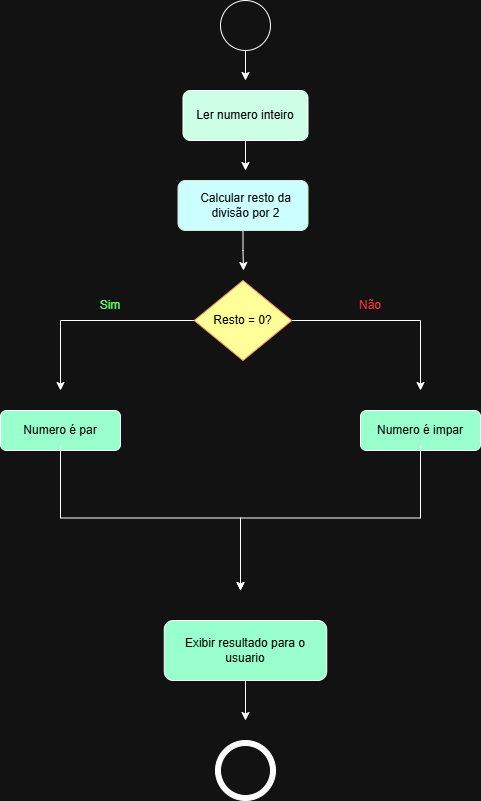

The diagram above was exported from draw.io. Its source (the exported page's mxGraphModel, read from the mxfile embedded in the PNG):
<mxGraphModel dx="860" dy="465" grid="1" gridSize="10" guides="1" tooltips="1" connect="1" arrows="1" fold="1" page="1" pageScale="1" pageWidth="827" pageHeight="1169" background="#ffffff" math="0" shadow="0">
  <root>
    <mxCell id="0" />
    <mxCell id="1" parent="0" />
    <mxCell id="BYPgkR-AiH1vvANDlNsv-38" parent="1" style="rounded=1;whiteSpace=wrap;html=1;shadow=0;fillColor=light-dark(#FFFFFF,#99FFCC);" value="" vertex="1">
      <mxGeometry height="40" width="120" x="160" y="430" as="geometry" />
    </mxCell>
    <mxCell id="BYPgkR-AiH1vvANDlNsv-12" edge="1" parent="1" style="edgeStyle=orthogonalEdgeStyle;rounded=0;orthogonalLoop=1;jettySize=auto;html=1;exitX=0.5;exitY=1;exitDx=0;exitDy=0;">
      <mxGeometry relative="1" as="geometry">
        <mxPoint x="390" y="426.25" as="sourcePoint" />
        <mxPoint x="390" y="426.25" as="targetPoint" />
      </mxGeometry>
    </mxCell>
    <mxCell id="BYPgkR-AiH1vvANDlNsv-25" edge="1" parent="1" source="BYPgkR-AiH1vvANDlNsv-24" style="edgeStyle=orthogonalEdgeStyle;rounded=0;orthogonalLoop=1;jettySize=auto;html=1;exitX=0.5;exitY=1;exitDx=0;exitDy=0;">
      <mxGeometry relative="1" as="geometry">
        <mxPoint x="405" y="100" as="targetPoint" />
      </mxGeometry>
    </mxCell>
    <mxCell id="BYPgkR-AiH1vvANDlNsv-24" parent="1" style="ellipse;whiteSpace=wrap;html=1;aspect=fixed;" value="" vertex="1">
      <mxGeometry height="50" width="50" x="380" y="20" as="geometry" />
    </mxCell>
    <mxCell id="BYPgkR-AiH1vvANDlNsv-30" edge="1" parent="1" source="BYPgkR-AiH1vvANDlNsv-26" style="edgeStyle=orthogonalEdgeStyle;rounded=0;orthogonalLoop=1;jettySize=auto;html=1;exitX=0.5;exitY=1;exitDx=0;exitDy=0;">
      <mxGeometry relative="1" as="geometry">
        <mxPoint x="405" y="190" as="targetPoint" />
      </mxGeometry>
    </mxCell>
    <mxCell id="BYPgkR-AiH1vvANDlNsv-26" parent="1" style="rounded=1;whiteSpace=wrap;html=1;fillColor=light-dark(#FFFFFF,#CCFFE6);fontColor=light-dark(#000000,#000000);" value="" vertex="1">
      <mxGeometry height="50" width="125" x="342.5" y="110" as="geometry" />
    </mxCell>
    <mxCell id="BYPgkR-AiH1vvANDlNsv-27" parent="1" style="text;html=1;whiteSpace=wrap;strokeColor=light-dark(#000000,transparent);fillColor=light-dark(#FFFFFF,transparent);align=center;verticalAlign=middle;rounded=0;gradientColor=none;fontColor=light-dark(#000000,#000000);" value="Ler numero inteiro" vertex="1">
      <mxGeometry height="30" width="100" x="355" y="120" as="geometry" />
    </mxCell>
    <mxCell id="BYPgkR-AiH1vvANDlNsv-32" edge="1" parent="1" source="BYPgkR-AiH1vvANDlNsv-31" style="edgeStyle=orthogonalEdgeStyle;rounded=0;orthogonalLoop=1;jettySize=auto;html=1;exitX=0.5;exitY=1;exitDx=0;exitDy=0;">
      <mxGeometry relative="1" as="geometry">
        <mxPoint x="403" y="290" as="targetPoint" />
      </mxGeometry>
    </mxCell>
    <mxCell id="BYPgkR-AiH1vvANDlNsv-31" parent="1" style="rounded=1;whiteSpace=wrap;html=1;strokeColor=light-dark(#000000,#D5E8D4);fillColor=light-dark(#FFFFFF,#CCFFFF);" value="" vertex="1">
      <mxGeometry height="50" width="130" x="337.5" y="200" as="geometry" />
    </mxCell>
    <mxCell id="BYPgkR-AiH1vvANDlNsv-33" parent="1" style="text;html=1;whiteSpace=wrap;strokeColor=none;fillColor=none;align=center;verticalAlign=middle;rounded=0;fontColor=light-dark(#000000,#000000);" value="Calcular resto da divisão por 2" vertex="1">
      <mxGeometry height="30" width="111" x="349.5" y="210" as="geometry" />
    </mxCell>
    <mxCell id="BYPgkR-AiH1vvANDlNsv-43" edge="1" parent="1" source="BYPgkR-AiH1vvANDlNsv-34" style="edgeStyle=orthogonalEdgeStyle;rounded=0;orthogonalLoop=1;jettySize=auto;html=1;exitX=1;exitY=0.5;exitDx=0;exitDy=0;">
      <mxGeometry relative="1" as="geometry">
        <mxPoint x="580" y="410" as="targetPoint" />
      </mxGeometry>
    </mxCell>
    <mxCell id="BYPgkR-AiH1vvANDlNsv-44" edge="1" parent="1" source="BYPgkR-AiH1vvANDlNsv-34" style="edgeStyle=orthogonalEdgeStyle;rounded=0;orthogonalLoop=1;jettySize=auto;html=1;exitX=0;exitY=0.5;exitDx=0;exitDy=0;">
      <mxGeometry relative="1" as="geometry">
        <mxPoint x="220" y="410" as="targetPoint" />
      </mxGeometry>
    </mxCell>
    <mxCell id="BYPgkR-AiH1vvANDlNsv-34" parent="1" style="rhombus;whiteSpace=wrap;html=1;fillColor=light-dark(#FA6800,#FFFF99);strokeColor=#C73500;fontColor=#000000;" value="" vertex="1">
      <mxGeometry height="80" width="97.5" x="353.75" y="300" as="geometry" />
    </mxCell>
    <mxCell id="BYPgkR-AiH1vvANDlNsv-36" parent="1" style="text;html=1;whiteSpace=wrap;strokeColor=none;fillColor=none;align=center;verticalAlign=middle;rounded=0;fontColor=light-dark(#000000,#000000);" value="Text" vertex="1">
      <mxGeometry height="30" width="60" x="560" y="435" as="geometry" />
    </mxCell>
    <mxCell id="BYPgkR-AiH1vvANDlNsv-37" parent="1" style="text;html=1;whiteSpace=wrap;strokeColor=none;fillColor=none;align=center;verticalAlign=middle;rounded=0;fontColor=light-dark(#000000,#000000);" value="Resto = 0?" vertex="1">
      <mxGeometry height="30" width="65" x="370" y="325" as="geometry" />
    </mxCell>
    <mxCell id="BYPgkR-AiH1vvANDlNsv-40" parent="1" style="rounded=1;whiteSpace=wrap;html=1;fontColor=light-dark(#000000,#000000);fillColor=light-dark(#FFFFFF,#99FFCC);" value="" vertex="1">
      <mxGeometry height="40" width="120" x="520" y="430" as="geometry" />
    </mxCell>
    <mxCell id="BYPgkR-AiH1vvANDlNsv-51" edge="1" parent="1" source="BYPgkR-AiH1vvANDlNsv-41" style="edgeStyle=orthogonalEdgeStyle;rounded=0;orthogonalLoop=1;jettySize=auto;html=1;exitX=0.5;exitY=1;exitDx=0;exitDy=0;">
      <mxGeometry relative="1" as="geometry">
        <mxPoint x="400" y="610" as="targetPoint" />
      </mxGeometry>
    </mxCell>
    <mxCell id="BYPgkR-AiH1vvANDlNsv-41" parent="1" style="text;html=1;whiteSpace=wrap;strokeColor=none;fillColor=none;align=center;verticalAlign=middle;rounded=0;fontColor=light-dark(#000000,#000000);" value="Numero é par" vertex="1">
      <mxGeometry height="30" width="80" x="180" y="435" as="geometry" />
    </mxCell>
    <mxCell id="BYPgkR-AiH1vvANDlNsv-52" edge="1" parent="1" source="BYPgkR-AiH1vvANDlNsv-42" style="edgeStyle=orthogonalEdgeStyle;rounded=0;orthogonalLoop=1;jettySize=auto;html=1;exitX=0.5;exitY=1;exitDx=0;exitDy=0;">
      <mxGeometry relative="1" as="geometry">
        <mxPoint x="400" y="610" as="targetPoint" />
      </mxGeometry>
    </mxCell>
    <mxCell id="BYPgkR-AiH1vvANDlNsv-42" parent="1" style="text;html=1;whiteSpace=wrap;strokeColor=none;fillColor=none;align=center;verticalAlign=middle;rounded=0;fontColor=light-dark(#000000,#000000);" value="Numero é impar" vertex="1">
      <mxGeometry height="30" width="100" x="530" y="435" as="geometry" />
    </mxCell>
    <mxCell id="BYPgkR-AiH1vvANDlNsv-45" parent="1" style="text;html=1;whiteSpace=wrap;strokeColor=none;fillColor=none;align=center;verticalAlign=middle;rounded=0;fontColor=light-dark(#000000,#66FF66);" value="Sim" vertex="1">
      <mxGeometry height="30" width="60" x="240" y="310" as="geometry" />
    </mxCell>
    <mxCell id="BYPgkR-AiH1vvANDlNsv-46" parent="1" style="text;html=1;whiteSpace=wrap;strokeColor=none;fillColor=none;align=center;verticalAlign=middle;rounded=0;fontColor=light-dark(#000000,#FF3333);" value="Não" vertex="1">
      <mxGeometry height="30" width="60" x="500" y="310" as="geometry" />
    </mxCell>
    <mxCell id="BYPgkR-AiH1vvANDlNsv-56" edge="1" parent="1" source="BYPgkR-AiH1vvANDlNsv-47" style="edgeStyle=orthogonalEdgeStyle;rounded=0;orthogonalLoop=1;jettySize=auto;html=1;exitX=0.5;exitY=1;exitDx=0;exitDy=0;">
      <mxGeometry relative="1" as="geometry">
        <mxPoint x="405" y="740" as="targetPoint" />
      </mxGeometry>
    </mxCell>
    <mxCell id="BYPgkR-AiH1vvANDlNsv-47" parent="1" style="rounded=1;whiteSpace=wrap;html=1;fontColor=light-dark(#000000,#000000);fillColor=light-dark(#FFFFFF,#99FFCC);" value="" vertex="1">
      <mxGeometry height="60" width="162.5" x="323.75" y="640" as="geometry" />
    </mxCell>
    <mxCell id="BYPgkR-AiH1vvANDlNsv-49" parent="1" style="text;html=1;whiteSpace=wrap;strokeColor=none;fillColor=none;align=center;verticalAlign=middle;rounded=0;fontColor=light-dark(#000000,#000000);" value="Exibir resultado para o usuario" vertex="1">
      <mxGeometry height="30" width="130" x="340" y="655" as="geometry" />
    </mxCell>
    <mxCell id="BYPgkR-AiH1vvANDlNsv-54" parent="1" style="ellipse;whiteSpace=wrap;html=1;aspect=fixed;fillColor=light-dark(#FFFFFF,#FFFFFF);" value="" vertex="1">
      <mxGeometry height="60" width="60" x="375" y="760" as="geometry" />
    </mxCell>
    <mxCell id="BYPgkR-AiH1vvANDlNsv-55" parent="1" style="ellipse;whiteSpace=wrap;html=1;aspect=fixed;" value="" vertex="1">
      <mxGeometry height="50" width="50" x="380" y="765" as="geometry" />
    </mxCell>
  </root>
</mxGraphModel>